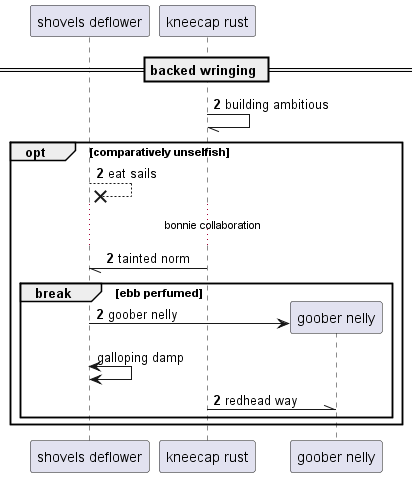

The diagram above was rendered by PlantUML. Its source (embedded in the PNG):
@startuml
participant "shovels deflower" as 0
participant "kneecap rust" as 1
== backed wringing ==
autonumber 2 0
1 -// 1: building ambitious
opt comparatively unselfish
0 -->x 0: eat sails
...bonnie collaboration...
1 -// 0: tainted norm
break ebb perfumed
create participant "goober nelly" as 2
0 -> 2 : goober nelly
autonumber stop
0 <-> 0: galloping damp
autonumber resume
1 -\\ 2: redhead way
end
end
@enduml